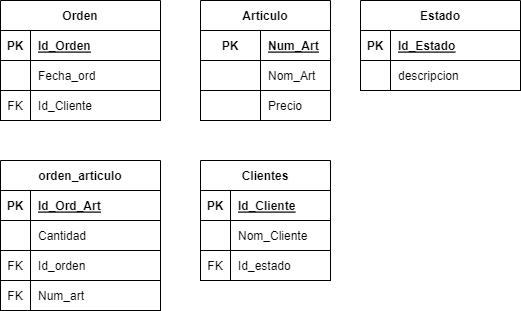

The diagram above was exported from draw.io. Its source (the exported page's mxGraphModel, read from the mxfile embedded in the PNG):
<mxGraphModel dx="1204" dy="782" grid="1" gridSize="10" guides="1" tooltips="1" connect="1" arrows="1" fold="1" page="1" pageScale="1" pageWidth="827" pageHeight="1169" math="0" shadow="0">
  <root>
    <mxCell id="0" />
    <mxCell id="1" parent="0" />
    <mxCell id="WXAtXMb6laRXqnARl663-1" value="Articulo" style="shape=table;startSize=30;container=1;collapsible=1;childLayout=tableLayout;fixedRows=1;rowLines=0;fontStyle=1;align=center;resizeLast=1;" parent="1" vertex="1">
      <mxGeometry x="240" width="130" height="120" as="geometry">
        <mxRectangle x="240" width="90" height="30" as="alternateBounds" />
      </mxGeometry>
    </mxCell>
    <mxCell id="WXAtXMb6laRXqnARl663-2" value="" style="shape=tableRow;horizontal=0;startSize=0;swimlaneHead=0;swimlaneBody=0;fillColor=none;collapsible=0;dropTarget=0;points=[[0,0.5],[1,0.5]];portConstraint=eastwest;top=0;left=0;right=0;bottom=1;" parent="WXAtXMb6laRXqnARl663-1" vertex="1">
      <mxGeometry y="30" width="130" height="30" as="geometry" />
    </mxCell>
    <mxCell id="WXAtXMb6laRXqnARl663-3" value="PK" style="shape=partialRectangle;connectable=0;fillColor=none;top=0;left=0;bottom=0;right=0;fontStyle=1;overflow=hidden;" parent="WXAtXMb6laRXqnARl663-2" vertex="1">
      <mxGeometry width="60" height="30" as="geometry">
        <mxRectangle width="60" height="30" as="alternateBounds" />
      </mxGeometry>
    </mxCell>
    <mxCell id="WXAtXMb6laRXqnARl663-4" value="Num_Art" style="shape=partialRectangle;connectable=0;fillColor=none;top=0;left=0;bottom=0;right=0;align=left;spacingLeft=6;fontStyle=5;overflow=hidden;" parent="WXAtXMb6laRXqnARl663-2" vertex="1">
      <mxGeometry x="60" width="70" height="30" as="geometry">
        <mxRectangle width="70" height="30" as="alternateBounds" />
      </mxGeometry>
    </mxCell>
    <mxCell id="WXAtXMb6laRXqnARl663-5" value="" style="shape=tableRow;horizontal=0;startSize=0;swimlaneHead=0;swimlaneBody=0;fillColor=none;collapsible=0;dropTarget=0;points=[[0,0.5],[1,0.5]];portConstraint=eastwest;top=0;left=0;right=0;bottom=0;" parent="WXAtXMb6laRXqnARl663-1" vertex="1">
      <mxGeometry y="60" width="130" height="30" as="geometry" />
    </mxCell>
    <mxCell id="WXAtXMb6laRXqnARl663-6" value="" style="shape=partialRectangle;connectable=0;fillColor=none;top=0;left=0;bottom=0;right=0;editable=1;overflow=hidden;" parent="WXAtXMb6laRXqnARl663-5" vertex="1">
      <mxGeometry width="60" height="30" as="geometry">
        <mxRectangle width="60" height="30" as="alternateBounds" />
      </mxGeometry>
    </mxCell>
    <mxCell id="WXAtXMb6laRXqnARl663-7" value="Nom_Art" style="shape=partialRectangle;connectable=0;fillColor=none;top=0;left=0;bottom=0;right=0;align=left;spacingLeft=6;overflow=hidden;" parent="WXAtXMb6laRXqnARl663-5" vertex="1">
      <mxGeometry x="60" width="70" height="30" as="geometry">
        <mxRectangle width="70" height="30" as="alternateBounds" />
      </mxGeometry>
    </mxCell>
    <mxCell id="WXAtXMb6laRXqnARl663-8" value="" style="shape=tableRow;horizontal=0;startSize=0;swimlaneHead=0;swimlaneBody=0;fillColor=none;collapsible=0;dropTarget=0;points=[[0,0.5],[1,0.5]];portConstraint=eastwest;top=0;left=0;right=0;bottom=0;" parent="WXAtXMb6laRXqnARl663-1" vertex="1">
      <mxGeometry y="90" width="130" height="30" as="geometry" />
    </mxCell>
    <mxCell id="WXAtXMb6laRXqnARl663-9" value="" style="shape=partialRectangle;connectable=0;fillColor=none;top=0;left=0;bottom=0;right=0;fontStyle=0;overflow=hidden;" parent="WXAtXMb6laRXqnARl663-8" vertex="1">
      <mxGeometry width="60" height="30" as="geometry">
        <mxRectangle width="60" height="30" as="alternateBounds" />
      </mxGeometry>
    </mxCell>
    <mxCell id="WXAtXMb6laRXqnARl663-10" value="Precio" style="shape=partialRectangle;connectable=0;fillColor=none;top=0;left=0;bottom=0;right=0;align=left;spacingLeft=6;fontStyle=0;overflow=hidden;" parent="WXAtXMb6laRXqnARl663-8" vertex="1">
      <mxGeometry x="60" width="70" height="30" as="geometry">
        <mxRectangle width="70" height="30" as="alternateBounds" />
      </mxGeometry>
    </mxCell>
    <mxCell id="WXAtXMb6laRXqnARl663-11" value="Clientes" style="shape=table;startSize=30;container=1;collapsible=1;childLayout=tableLayout;fixedRows=1;rowLines=0;fontStyle=1;align=center;resizeLast=1;" parent="1" vertex="1">
      <mxGeometry x="240" y="160" width="130" height="120" as="geometry" />
    </mxCell>
    <mxCell id="WXAtXMb6laRXqnARl663-12" value="" style="shape=tableRow;horizontal=0;startSize=0;swimlaneHead=0;swimlaneBody=0;fillColor=none;collapsible=0;dropTarget=0;points=[[0,0.5],[1,0.5]];portConstraint=eastwest;top=0;left=0;right=0;bottom=1;" parent="WXAtXMb6laRXqnARl663-11" vertex="1">
      <mxGeometry y="30" width="130" height="30" as="geometry" />
    </mxCell>
    <mxCell id="WXAtXMb6laRXqnARl663-13" value="PK" style="shape=partialRectangle;connectable=0;fillColor=none;top=0;left=0;bottom=0;right=0;fontStyle=1;overflow=hidden;" parent="WXAtXMb6laRXqnARl663-12" vertex="1">
      <mxGeometry width="30" height="30" as="geometry">
        <mxRectangle width="30" height="30" as="alternateBounds" />
      </mxGeometry>
    </mxCell>
    <mxCell id="WXAtXMb6laRXqnARl663-14" value="Id_Cliente" style="shape=partialRectangle;connectable=0;fillColor=none;top=0;left=0;bottom=0;right=0;align=left;spacingLeft=6;fontStyle=5;overflow=hidden;" parent="WXAtXMb6laRXqnARl663-12" vertex="1">
      <mxGeometry x="30" width="100" height="30" as="geometry">
        <mxRectangle width="100" height="30" as="alternateBounds" />
      </mxGeometry>
    </mxCell>
    <mxCell id="WXAtXMb6laRXqnARl663-15" value="" style="shape=tableRow;horizontal=0;startSize=0;swimlaneHead=0;swimlaneBody=0;fillColor=none;collapsible=0;dropTarget=0;points=[[0,0.5],[1,0.5]];portConstraint=eastwest;top=0;left=0;right=0;bottom=0;" parent="WXAtXMb6laRXqnARl663-11" vertex="1">
      <mxGeometry y="60" width="130" height="30" as="geometry" />
    </mxCell>
    <mxCell id="WXAtXMb6laRXqnARl663-16" value="" style="shape=partialRectangle;connectable=0;fillColor=none;top=0;left=0;bottom=0;right=0;fontStyle=0;overflow=hidden;" parent="WXAtXMb6laRXqnARl663-15" vertex="1">
      <mxGeometry width="30" height="30" as="geometry">
        <mxRectangle width="30" height="30" as="alternateBounds" />
      </mxGeometry>
    </mxCell>
    <mxCell id="WXAtXMb6laRXqnARl663-17" value="Nom_Cliente" style="shape=partialRectangle;connectable=0;fillColor=none;top=0;left=0;bottom=0;right=0;align=left;spacingLeft=6;fontStyle=0;overflow=hidden;" parent="WXAtXMb6laRXqnARl663-15" vertex="1">
      <mxGeometry x="30" width="100" height="30" as="geometry">
        <mxRectangle width="100" height="30" as="alternateBounds" />
      </mxGeometry>
    </mxCell>
    <mxCell id="WXAtXMb6laRXqnARl663-18" value="" style="shape=tableRow;horizontal=0;startSize=0;swimlaneHead=0;swimlaneBody=0;fillColor=none;collapsible=0;dropTarget=0;points=[[0,0.5],[1,0.5]];portConstraint=eastwest;top=0;left=0;right=0;bottom=0;" parent="WXAtXMb6laRXqnARl663-11" vertex="1">
      <mxGeometry y="90" width="130" height="30" as="geometry" />
    </mxCell>
    <mxCell id="WXAtXMb6laRXqnARl663-19" value="FK" style="shape=partialRectangle;connectable=0;fillColor=none;top=0;left=0;bottom=0;right=0;fontStyle=0;overflow=hidden;" parent="WXAtXMb6laRXqnARl663-18" vertex="1">
      <mxGeometry width="30" height="30" as="geometry">
        <mxRectangle width="30" height="30" as="alternateBounds" />
      </mxGeometry>
    </mxCell>
    <mxCell id="WXAtXMb6laRXqnARl663-20" value="Id_estado" style="shape=partialRectangle;connectable=0;fillColor=none;top=0;left=0;bottom=0;right=0;align=left;spacingLeft=6;fontStyle=0;overflow=hidden;" parent="WXAtXMb6laRXqnARl663-18" vertex="1">
      <mxGeometry x="30" width="100" height="30" as="geometry">
        <mxRectangle width="100" height="30" as="alternateBounds" />
      </mxGeometry>
    </mxCell>
    <mxCell id="WXAtXMb6laRXqnARl663-21" value="orden_articulo" style="shape=table;startSize=30;container=1;collapsible=1;childLayout=tableLayout;fixedRows=1;rowLines=0;fontStyle=1;align=center;resizeLast=1;" parent="1" vertex="1">
      <mxGeometry x="40" y="160" width="160" height="150" as="geometry" />
    </mxCell>
    <mxCell id="WXAtXMb6laRXqnARl663-22" value="" style="shape=tableRow;horizontal=0;startSize=0;swimlaneHead=0;swimlaneBody=0;fillColor=none;collapsible=0;dropTarget=0;points=[[0,0.5],[1,0.5]];portConstraint=eastwest;top=0;left=0;right=0;bottom=1;" parent="WXAtXMb6laRXqnARl663-21" vertex="1">
      <mxGeometry y="30" width="160" height="30" as="geometry" />
    </mxCell>
    <mxCell id="WXAtXMb6laRXqnARl663-23" value="PK" style="shape=partialRectangle;connectable=0;fillColor=none;top=0;left=0;bottom=0;right=0;fontStyle=1;overflow=hidden;" parent="WXAtXMb6laRXqnARl663-22" vertex="1">
      <mxGeometry width="30" height="30" as="geometry">
        <mxRectangle width="30" height="30" as="alternateBounds" />
      </mxGeometry>
    </mxCell>
    <mxCell id="WXAtXMb6laRXqnARl663-24" value="Id_Ord_Art" style="shape=partialRectangle;connectable=0;fillColor=none;top=0;left=0;bottom=0;right=0;align=left;spacingLeft=6;fontStyle=5;overflow=hidden;" parent="WXAtXMb6laRXqnARl663-22" vertex="1">
      <mxGeometry x="30" width="130" height="30" as="geometry">
        <mxRectangle width="130" height="30" as="alternateBounds" />
      </mxGeometry>
    </mxCell>
    <mxCell id="WXAtXMb6laRXqnARl663-25" value="" style="shape=tableRow;horizontal=0;startSize=0;swimlaneHead=0;swimlaneBody=0;fillColor=none;collapsible=0;dropTarget=0;points=[[0,0.5],[1,0.5]];portConstraint=eastwest;top=0;left=0;right=0;bottom=0;" parent="WXAtXMb6laRXqnARl663-21" vertex="1">
      <mxGeometry y="60" width="160" height="30" as="geometry" />
    </mxCell>
    <mxCell id="WXAtXMb6laRXqnARl663-26" value="" style="shape=partialRectangle;connectable=0;fillColor=none;top=0;left=0;bottom=0;right=0;editable=1;overflow=hidden;" parent="WXAtXMb6laRXqnARl663-25" vertex="1">
      <mxGeometry width="30" height="30" as="geometry">
        <mxRectangle width="30" height="30" as="alternateBounds" />
      </mxGeometry>
    </mxCell>
    <mxCell id="WXAtXMb6laRXqnARl663-27" value="Cantidad" style="shape=partialRectangle;connectable=0;fillColor=none;top=0;left=0;bottom=0;right=0;align=left;spacingLeft=6;overflow=hidden;" parent="WXAtXMb6laRXqnARl663-25" vertex="1">
      <mxGeometry x="30" width="130" height="30" as="geometry">
        <mxRectangle width="130" height="30" as="alternateBounds" />
      </mxGeometry>
    </mxCell>
    <mxCell id="WXAtXMb6laRXqnARl663-28" value="" style="shape=tableRow;horizontal=0;startSize=0;swimlaneHead=0;swimlaneBody=0;fillColor=none;collapsible=0;dropTarget=0;points=[[0,0.5],[1,0.5]];portConstraint=eastwest;top=0;left=0;right=0;bottom=0;" parent="WXAtXMb6laRXqnARl663-21" vertex="1">
      <mxGeometry y="90" width="160" height="30" as="geometry" />
    </mxCell>
    <mxCell id="WXAtXMb6laRXqnARl663-29" value="FK" style="shape=partialRectangle;connectable=0;fillColor=none;top=0;left=0;bottom=0;right=0;editable=1;overflow=hidden;" parent="WXAtXMb6laRXqnARl663-28" vertex="1">
      <mxGeometry width="30" height="30" as="geometry">
        <mxRectangle width="30" height="30" as="alternateBounds" />
      </mxGeometry>
    </mxCell>
    <mxCell id="WXAtXMb6laRXqnARl663-30" value="Id_orden" style="shape=partialRectangle;connectable=0;fillColor=none;top=0;left=0;bottom=0;right=0;align=left;spacingLeft=6;overflow=hidden;" parent="WXAtXMb6laRXqnARl663-28" vertex="1">
      <mxGeometry x="30" width="130" height="30" as="geometry">
        <mxRectangle width="130" height="30" as="alternateBounds" />
      </mxGeometry>
    </mxCell>
    <mxCell id="WXAtXMb6laRXqnARl663-31" value="" style="shape=tableRow;horizontal=0;startSize=0;swimlaneHead=0;swimlaneBody=0;fillColor=none;collapsible=0;dropTarget=0;points=[[0,0.5],[1,0.5]];portConstraint=eastwest;top=0;left=0;right=0;bottom=0;" parent="WXAtXMb6laRXqnARl663-21" vertex="1">
      <mxGeometry y="120" width="160" height="30" as="geometry" />
    </mxCell>
    <mxCell id="WXAtXMb6laRXqnARl663-32" value="FK" style="shape=partialRectangle;connectable=0;fillColor=none;top=0;left=0;bottom=0;right=0;fontStyle=0;overflow=hidden;" parent="WXAtXMb6laRXqnARl663-31" vertex="1">
      <mxGeometry width="30" height="30" as="geometry">
        <mxRectangle width="30" height="30" as="alternateBounds" />
      </mxGeometry>
    </mxCell>
    <mxCell id="WXAtXMb6laRXqnARl663-33" value="Num_art" style="shape=partialRectangle;connectable=0;fillColor=none;top=0;left=0;bottom=0;right=0;align=left;spacingLeft=6;fontStyle=0;overflow=hidden;" parent="WXAtXMb6laRXqnARl663-31" vertex="1">
      <mxGeometry x="30" width="130" height="30" as="geometry">
        <mxRectangle width="130" height="30" as="alternateBounds" />
      </mxGeometry>
    </mxCell>
    <mxCell id="WXAtXMb6laRXqnARl663-34" value="Estado" style="shape=table;startSize=30;container=1;collapsible=1;childLayout=tableLayout;fixedRows=1;rowLines=0;fontStyle=1;align=center;resizeLast=1;" parent="1" vertex="1">
      <mxGeometry x="400" width="160" height="90" as="geometry" />
    </mxCell>
    <mxCell id="WXAtXMb6laRXqnARl663-35" value="" style="shape=tableRow;horizontal=0;startSize=0;swimlaneHead=0;swimlaneBody=0;fillColor=none;collapsible=0;dropTarget=0;points=[[0,0.5],[1,0.5]];portConstraint=eastwest;top=0;left=0;right=0;bottom=1;" parent="WXAtXMb6laRXqnARl663-34" vertex="1">
      <mxGeometry y="30" width="160" height="30" as="geometry" />
    </mxCell>
    <mxCell id="WXAtXMb6laRXqnARl663-36" value="PK" style="shape=partialRectangle;connectable=0;fillColor=none;top=0;left=0;bottom=0;right=0;fontStyle=1;overflow=hidden;" parent="WXAtXMb6laRXqnARl663-35" vertex="1">
      <mxGeometry width="30" height="30" as="geometry">
        <mxRectangle width="30" height="30" as="alternateBounds" />
      </mxGeometry>
    </mxCell>
    <mxCell id="WXAtXMb6laRXqnARl663-37" value="Id_Estado" style="shape=partialRectangle;connectable=0;fillColor=none;top=0;left=0;bottom=0;right=0;align=left;spacingLeft=6;fontStyle=5;overflow=hidden;" parent="WXAtXMb6laRXqnARl663-35" vertex="1">
      <mxGeometry x="30" width="130" height="30" as="geometry">
        <mxRectangle width="130" height="30" as="alternateBounds" />
      </mxGeometry>
    </mxCell>
    <mxCell id="WXAtXMb6laRXqnARl663-38" value="" style="shape=tableRow;horizontal=0;startSize=0;swimlaneHead=0;swimlaneBody=0;fillColor=none;collapsible=0;dropTarget=0;points=[[0,0.5],[1,0.5]];portConstraint=eastwest;top=0;left=0;right=0;bottom=0;" parent="WXAtXMb6laRXqnARl663-34" vertex="1">
      <mxGeometry y="60" width="160" height="30" as="geometry" />
    </mxCell>
    <mxCell id="WXAtXMb6laRXqnARl663-39" value="" style="shape=partialRectangle;connectable=0;fillColor=none;top=0;left=0;bottom=0;right=0;fontStyle=0;overflow=hidden;" parent="WXAtXMb6laRXqnARl663-38" vertex="1">
      <mxGeometry width="30" height="30" as="geometry">
        <mxRectangle width="30" height="30" as="alternateBounds" />
      </mxGeometry>
    </mxCell>
    <mxCell id="WXAtXMb6laRXqnARl663-40" value="descripcion" style="shape=partialRectangle;connectable=0;fillColor=none;top=0;left=0;bottom=0;right=0;align=left;spacingLeft=6;fontStyle=0;overflow=hidden;" parent="WXAtXMb6laRXqnARl663-38" vertex="1">
      <mxGeometry x="30" width="130" height="30" as="geometry">
        <mxRectangle width="130" height="30" as="alternateBounds" />
      </mxGeometry>
    </mxCell>
    <mxCell id="WXAtXMb6laRXqnARl663-41" value="Orden" style="shape=table;startSize=30;container=1;collapsible=1;childLayout=tableLayout;fixedRows=1;rowLines=0;fontStyle=1;align=center;resizeLast=1;" parent="1" vertex="1">
      <mxGeometry x="40" width="160" height="120" as="geometry" />
    </mxCell>
    <mxCell id="WXAtXMb6laRXqnARl663-42" value="" style="shape=tableRow;horizontal=0;startSize=0;swimlaneHead=0;swimlaneBody=0;fillColor=none;collapsible=0;dropTarget=0;points=[[0,0.5],[1,0.5]];portConstraint=eastwest;top=0;left=0;right=0;bottom=1;" parent="WXAtXMb6laRXqnARl663-41" vertex="1">
      <mxGeometry y="30" width="160" height="30" as="geometry" />
    </mxCell>
    <mxCell id="WXAtXMb6laRXqnARl663-43" value="PK" style="shape=partialRectangle;connectable=0;fillColor=none;top=0;left=0;bottom=0;right=0;fontStyle=1;overflow=hidden;" parent="WXAtXMb6laRXqnARl663-42" vertex="1">
      <mxGeometry width="30" height="30" as="geometry">
        <mxRectangle width="30" height="30" as="alternateBounds" />
      </mxGeometry>
    </mxCell>
    <mxCell id="WXAtXMb6laRXqnARl663-44" value="Id_Orden" style="shape=partialRectangle;connectable=0;fillColor=none;top=0;left=0;bottom=0;right=0;align=left;spacingLeft=6;fontStyle=5;overflow=hidden;" parent="WXAtXMb6laRXqnARl663-42" vertex="1">
      <mxGeometry x="30" width="130" height="30" as="geometry">
        <mxRectangle width="130" height="30" as="alternateBounds" />
      </mxGeometry>
    </mxCell>
    <mxCell id="WXAtXMb6laRXqnARl663-45" value="" style="shape=tableRow;horizontal=0;startSize=0;swimlaneHead=0;swimlaneBody=0;fillColor=none;collapsible=0;dropTarget=0;points=[[0,0.5],[1,0.5]];portConstraint=eastwest;top=0;left=0;right=0;bottom=0;" parent="WXAtXMb6laRXqnARl663-41" vertex="1">
      <mxGeometry y="60" width="160" height="30" as="geometry" />
    </mxCell>
    <mxCell id="WXAtXMb6laRXqnARl663-46" value="" style="shape=partialRectangle;connectable=0;fillColor=none;top=0;left=0;bottom=0;right=0;editable=1;overflow=hidden;" parent="WXAtXMb6laRXqnARl663-45" vertex="1">
      <mxGeometry width="30" height="30" as="geometry">
        <mxRectangle width="30" height="30" as="alternateBounds" />
      </mxGeometry>
    </mxCell>
    <mxCell id="WXAtXMb6laRXqnARl663-47" value="Fecha_ord" style="shape=partialRectangle;connectable=0;fillColor=none;top=0;left=0;bottom=0;right=0;align=left;spacingLeft=6;overflow=hidden;" parent="WXAtXMb6laRXqnARl663-45" vertex="1">
      <mxGeometry x="30" width="130" height="30" as="geometry">
        <mxRectangle width="130" height="30" as="alternateBounds" />
      </mxGeometry>
    </mxCell>
    <mxCell id="WXAtXMb6laRXqnARl663-48" value="" style="shape=tableRow;horizontal=0;startSize=0;swimlaneHead=0;swimlaneBody=0;fillColor=none;collapsible=0;dropTarget=0;points=[[0,0.5],[1,0.5]];portConstraint=eastwest;top=0;left=0;right=0;bottom=0;" parent="WXAtXMb6laRXqnARl663-41" vertex="1">
      <mxGeometry y="90" width="160" height="30" as="geometry" />
    </mxCell>
    <mxCell id="WXAtXMb6laRXqnARl663-49" value="FK" style="shape=partialRectangle;connectable=0;fillColor=none;top=0;left=0;bottom=0;right=0;fontStyle=0;overflow=hidden;" parent="WXAtXMb6laRXqnARl663-48" vertex="1">
      <mxGeometry width="30" height="30" as="geometry">
        <mxRectangle width="30" height="30" as="alternateBounds" />
      </mxGeometry>
    </mxCell>
    <mxCell id="WXAtXMb6laRXqnARl663-50" value="Id_Cliente" style="shape=partialRectangle;connectable=0;fillColor=none;top=0;left=0;bottom=0;right=0;align=left;spacingLeft=6;fontStyle=0;overflow=hidden;" parent="WXAtXMb6laRXqnARl663-48" vertex="1">
      <mxGeometry x="30" width="130" height="30" as="geometry">
        <mxRectangle width="130" height="30" as="alternateBounds" />
      </mxGeometry>
    </mxCell>
  </root>
</mxGraphModel>